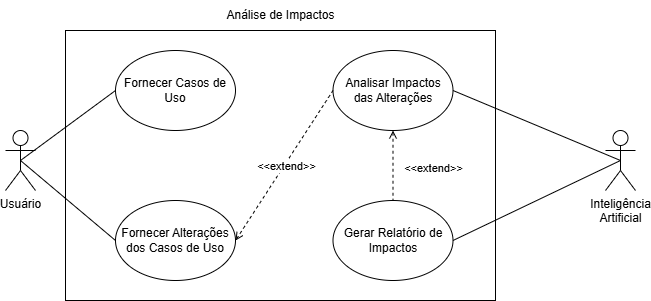

The diagram above was exported from draw.io. Its source (the exported page's mxGraphModel, read from the mxfile embedded in the PNG):
<mxGraphModel dx="1120" dy="460" grid="1" gridSize="10" guides="1" tooltips="1" connect="1" arrows="1" fold="1" page="1" pageScale="1" pageWidth="827" pageHeight="1169" math="0" shadow="0">
  <root>
    <mxCell id="0" />
    <mxCell id="1" parent="0" />
    <mxCell id="deTg2gR4oAuzfBJ12rjh-1" value="" style="rounded=0;whiteSpace=wrap;html=1;" parent="1" vertex="1">
      <mxGeometry x="150" y="190" width="430" height="270" as="geometry" />
    </mxCell>
    <mxCell id="deTg2gR4oAuzfBJ12rjh-2" value="Usuário" style="shape=umlActor;verticalLabelPosition=bottom;verticalAlign=top;html=1;outlineConnect=0;" parent="1" vertex="1">
      <mxGeometry x="90" y="290" width="30" height="60" as="geometry" />
    </mxCell>
    <mxCell id="deTg2gR4oAuzfBJ12rjh-3" value="Análise de Impactos" style="text;html=1;align=center;verticalAlign=middle;whiteSpace=wrap;rounded=0;fontStyle=0" parent="1" vertex="1">
      <mxGeometry x="202.5" y="160" width="325" height="30" as="geometry" />
    </mxCell>
    <mxCell id="deTg2gR4oAuzfBJ12rjh-4" value="Inteligência &lt;br&gt;Artificial" style="shape=umlActor;verticalLabelPosition=bottom;verticalAlign=top;html=1;outlineConnect=0;" parent="1" vertex="1">
      <mxGeometry x="690" y="290" width="30" height="60" as="geometry" />
    </mxCell>
    <mxCell id="deTg2gR4oAuzfBJ12rjh-5" value="Fornecer Casos de Uso" style="ellipse;whiteSpace=wrap;html=1;" parent="1" vertex="1">
      <mxGeometry x="200" y="210" width="120" height="80" as="geometry" />
    </mxCell>
    <mxCell id="deTg2gR4oAuzfBJ12rjh-6" value="" style="endArrow=none;html=1;rounded=0;exitX=0.5;exitY=0.5;exitDx=0;exitDy=0;exitPerimeter=0;entryX=0;entryY=0.5;entryDx=0;entryDy=0;" parent="1" source="deTg2gR4oAuzfBJ12rjh-2" target="deTg2gR4oAuzfBJ12rjh-5" edge="1">
      <mxGeometry width="50" height="50" relative="1" as="geometry">
        <mxPoint x="310" y="330" as="sourcePoint" />
        <mxPoint x="360" y="280" as="targetPoint" />
      </mxGeometry>
    </mxCell>
    <mxCell id="deTg2gR4oAuzfBJ12rjh-7" value="Analisar Impactos das Alterações" style="ellipse;whiteSpace=wrap;html=1;" parent="1" vertex="1">
      <mxGeometry x="417.5" y="210" width="120" height="80" as="geometry" />
    </mxCell>
    <mxCell id="deTg2gR4oAuzfBJ12rjh-10" value="" style="endArrow=none;html=1;rounded=0;exitX=0.5;exitY=0.5;exitDx=0;exitDy=0;exitPerimeter=0;entryX=1;entryY=0.5;entryDx=0;entryDy=0;" parent="1" source="deTg2gR4oAuzfBJ12rjh-4" target="deTg2gR4oAuzfBJ12rjh-7" edge="1">
      <mxGeometry width="50" height="50" relative="1" as="geometry">
        <mxPoint x="400" y="250" as="sourcePoint" />
        <mxPoint x="450" y="200" as="targetPoint" />
      </mxGeometry>
    </mxCell>
    <mxCell id="deTg2gR4oAuzfBJ12rjh-16" value="Gerar Relatório de Impactos" style="ellipse;whiteSpace=wrap;html=1;" parent="1" vertex="1">
      <mxGeometry x="417.5" y="360" width="120" height="80" as="geometry" />
    </mxCell>
    <mxCell id="deTg2gR4oAuzfBJ12rjh-19" value="" style="endArrow=none;html=1;rounded=0;exitX=1;exitY=0.5;exitDx=0;exitDy=0;entryX=0.5;entryY=0.5;entryDx=0;entryDy=0;entryPerimeter=0;" parent="1" source="deTg2gR4oAuzfBJ12rjh-16" target="deTg2gR4oAuzfBJ12rjh-4" edge="1">
      <mxGeometry width="50" height="50" relative="1" as="geometry">
        <mxPoint x="320" y="370" as="sourcePoint" />
        <mxPoint x="370" y="320" as="targetPoint" />
      </mxGeometry>
    </mxCell>
    <mxCell id="deTg2gR4oAuzfBJ12rjh-20" value="&amp;lt;&amp;lt;extend&amp;gt;&amp;gt;" style="edgeStyle=none;html=1;startArrow=open;endArrow=none;verticalAlign=bottom;dashed=1;labelBackgroundColor=none;rounded=0;exitX=0.5;exitY=1;exitDx=0;exitDy=0;entryX=0.5;entryY=0;entryDx=0;entryDy=0;" parent="1" source="deTg2gR4oAuzfBJ12rjh-7" target="deTg2gR4oAuzfBJ12rjh-16" edge="1">
      <mxGeometry x="0.3333" y="40" width="160" relative="1" as="geometry">
        <mxPoint x="550" y="350" as="sourcePoint" />
        <mxPoint x="480" y="360.0000000000001" as="targetPoint" />
        <mxPoint as="offset" />
      </mxGeometry>
    </mxCell>
    <mxCell id="AyFYggiqaS-p0CGdj2cJ-4" value="Fornecer Alterações dos Casos de Uso" style="ellipse;whiteSpace=wrap;html=1;" parent="1" vertex="1">
      <mxGeometry x="200" y="360" width="120" height="80" as="geometry" />
    </mxCell>
    <mxCell id="AyFYggiqaS-p0CGdj2cJ-5" value="" style="endArrow=none;html=1;rounded=0;exitX=0.5;exitY=0.5;exitDx=0;exitDy=0;exitPerimeter=0;entryX=0;entryY=0.5;entryDx=0;entryDy=0;" parent="1" source="deTg2gR4oAuzfBJ12rjh-2" target="AyFYggiqaS-p0CGdj2cJ-4" edge="1">
      <mxGeometry width="50" height="50" relative="1" as="geometry">
        <mxPoint x="390" y="370" as="sourcePoint" />
        <mxPoint x="440" y="320" as="targetPoint" />
      </mxGeometry>
    </mxCell>
    <mxCell id="AyFYggiqaS-p0CGdj2cJ-8" value="" style="edgeStyle=none;html=1;startArrow=open;endArrow=none;verticalAlign=bottom;dashed=1;labelBackgroundColor=none;rounded=0;exitX=1;exitY=0.5;exitDx=0;exitDy=0;entryX=0;entryY=0.5;entryDx=0;entryDy=0;" parent="1" source="AyFYggiqaS-p0CGdj2cJ-4" target="deTg2gR4oAuzfBJ12rjh-7" edge="1">
      <mxGeometry x="-0.0064" y="10" width="160" relative="1" as="geometry">
        <mxPoint x="488" y="300" as="sourcePoint" />
        <mxPoint x="488" y="370" as="targetPoint" />
        <mxPoint as="offset" />
      </mxGeometry>
    </mxCell>
    <mxCell id="AyFYggiqaS-p0CGdj2cJ-9" value="&amp;lt;&amp;lt;extend&amp;gt;&amp;gt;" style="edgeLabel;html=1;align=center;verticalAlign=middle;resizable=0;points=[];" parent="AyFYggiqaS-p0CGdj2cJ-8" connectable="0" vertex="1">
      <mxGeometry x="0.0043" y="-2" relative="1" as="geometry">
        <mxPoint as="offset" />
      </mxGeometry>
    </mxCell>
  </root>
</mxGraphModel>